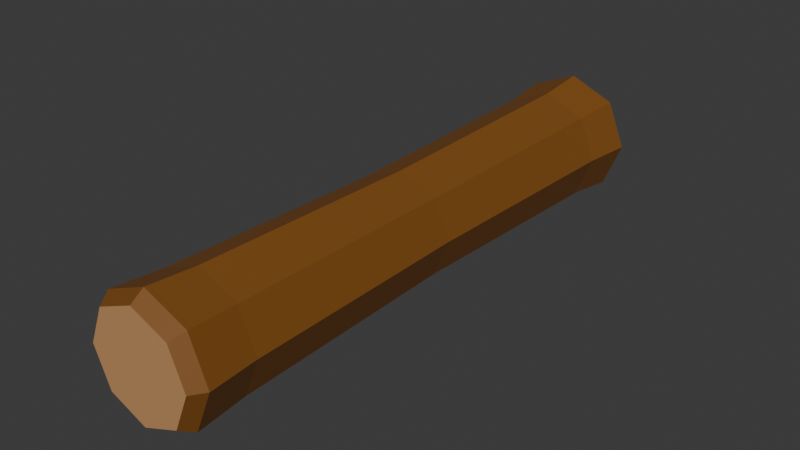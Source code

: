# Source: Tronco.blend  (saved by Blender 5.2.44; exported with 4.5.12 LTS)
import bpy
from mathutils import Matrix  # noqa: F401  (used for matrix-valued properties, if any)

bpy.ops.wm.read_factory_settings(use_empty=True)
scene = bpy.context.scene
scene.name = 'Scene'

# ---- collections
col_collection = bpy.data.collections.new('Collection'); scene.collection.children.link(col_collection)

# ---- materials (node trees are filled in below, after node groups)
mat_material_001 = bpy.data.materials.new('Material.001')
mat_material_002 = bpy.data.materials.new('Material.002')

# ---- material node trees
mat_material_001.use_nodes = True; mat_material_001.node_tree.nodes.clear()
_N = mat_material_001.node_tree.nodes; _L = mat_material_001.node_tree.links
n0 = _N.new('ShaderNodeBsdfPrincipled'); n0.name = 'Principled BSDF'; n0.location = (-200, 100)
n0.inputs[0].default_value = (0.2195, 0.08228, 0.01161, 1.0)
n0.inputs[10].default_value = 0.005
n1 = _N.new('ShaderNodeOutputMaterial'); n1.name = 'Material Output'; n1.location = (200, 100)
_L.new(n0.outputs[0], n1.inputs[0])
n1.is_active_output = True
mat_material_002.use_nodes = True; mat_material_002.node_tree.nodes.clear()
_N = mat_material_002.node_tree.nodes; _L = mat_material_002.node_tree.links
n0 = _N.new('ShaderNodeBsdfPrincipled'); n0.name = 'Principled BSDF'; n0.location = (-200, 100)
n0.inputs[0].default_value = (0.5523, 0.2918, 0.1188, 1.0)
n0.inputs[10].default_value = 0.005
n1 = _N.new('ShaderNodeOutputMaterial'); n1.name = 'Material Output'; n1.location = (200, 100)
_L.new(n0.outputs[0], n1.inputs[0])
n1.is_active_output = True

# ---- world
world_world = bpy.data.worlds.new('World'); scene.world = world_world
world_world.use_nodes = True; world_world.node_tree.nodes.clear()
_N = world_world.node_tree.nodes; _L = world_world.node_tree.links
n0 = _N.new('ShaderNodeOutputWorld'); n0.name = 'World Output'; n0.location = (200, 100)
n1 = _N.new('ShaderNodeBackground'); n1.name = 'Background'; n1.location = (-200, 100)
n1.inputs[0].default_value = (0.05088, 0.05088, 0.05088, 1.0)
_L.new(n1.outputs[0], n0.inputs[0])
n0.is_active_output = True
world_world.color = (0.05088, 0.05088, 0.05088)
world_world.sun_shadow_jitter_overblur = 0.0

# ---- meshes
me_cylinder = bpy.data.meshes.new('Cylinder')
me_cylinder.from_pydata([(-1.267e-09, 5.179, 1.17), (-9.849e-10, -5.179, 1.132), (0.8274, 5.179, 0.8274), (0.8006, -5.179, 0.8006), (1.17, 5.179, -1.267e-09), (1.132, -5.179, 9.849e-10), (0.8274, 5.179, -0.8274), (0.8006, -5.179, -0.8006), (-1.267e-09, 5.179, -1.17), (-9.849e-10, -5.179, -1.132), (-0.8274, 5.179, -0.8274), (-0.8006, -5.179, -0.8006), (-1.17, 5.179, -1.267e-09), (-1.132, -5.179, 9.849e-10), (-0.8274, 5.179, 0.8274), (-0.8006, -5.179, 0.8006), (-5.227e-10, 4.271, 1.07), (0.7567, 4.271, 0.7567), (1.07, 4.271, -5.227e-10), (0.7567, 4.271, -0.7567), (-5.227e-10, 4.271, -1.07), (-0.7567, 4.271, -0.7567), (-1.07, 4.271, -5.227e-10), (-0.7567, 4.271, 0.7567), (-4.335e-10, -4.271, 1.058), (0.7483, -4.271, 0.7483), (1.058, -4.271, 4.335e-10), (0.7483, -4.271, -0.7483), (-4.335e-10, -4.271, -1.058), (-0.7483, -4.271, -0.7483), (-1.058, -4.271, 4.335e-10), (-0.7483, -4.271, 0.7483), (0.6922, 0.0, 0.6922), (0.9789, 0.0, -3.469e-10), (0.6922, 0.0, -0.6922), (5.011e-10, 0.0, -0.9789), (-0.6922, 0.0, -0.6922), (-0.9789, 0.0, -3.469e-10), (-0.6922, 0.0, 0.6922), (5.011e-10, 0.0, 0.9789), (0.6823, -5.424, 0.6823), (-1.034e-09, 5.354, 0.9545), (0.6749, 5.354, 0.6749), (0.9545, 5.354, 2.601e-09), (0.6749, 5.354, -0.6749), (-1.034e-09, 5.354, -0.9545), (-0.6749, 5.354, -0.6749), (-0.9545, 5.354, 2.601e-09), (-0.6749, 5.354, 0.6749), (0.0, 5.354, 2.601e-09), (1.229e-10, -5.424, 0.9649), (0.9649, -5.424, -1.391e-10), (0.6823, -5.424, -0.6823), (1.229e-10, -5.424, -0.9649), (-0.6823, -5.424, -0.6823), (-0.9649, -5.424, -1.391e-10), (-0.6823, -5.424, 0.6823), (1.229e-10, -5.424, -9.784e-10)], [], [(24, 1, 3, 25), (25, 3, 5, 26), (26, 5, 7, 27), (27, 7, 9, 28), (28, 9, 11, 29), (29, 11, 13, 30), (7, 5, 51, 52), (30, 13, 15, 31), (31, 15, 1, 24), (8, 10, 46, 45), (14, 23, 16, 0), (12, 22, 23, 14), (10, 21, 22, 12), (8, 20, 21, 10), (6, 19, 20, 8), (4, 18, 19, 6), (2, 17, 18, 4), (0, 16, 17, 2), (38, 31, 24, 39), (37, 30, 31, 38), (36, 29, 30, 37), (35, 28, 29, 36), (34, 27, 28, 35), (33, 26, 27, 34), (32, 25, 26, 33), (39, 24, 25, 32), (16, 39, 32, 17), (17, 32, 33, 18), (18, 33, 34, 19), (19, 34, 35, 20), (20, 35, 36, 21), (21, 36, 37, 22), (22, 37, 38, 23), (23, 38, 39, 16), (3, 1, 50, 40), (1, 15, 56, 50), (11, 9, 53, 54), (2, 4, 43, 42), (12, 14, 48, 47), (6, 8, 45, 44), (49, 43, 44, 45), (41, 42, 43, 49), (47, 49, 45, 46), (48, 41, 49, 47), (14, 0, 41, 48), (0, 2, 42, 41), (4, 6, 44, 43), (10, 12, 47, 46), (57, 55, 54, 53), (51, 57, 53, 52), (50, 56, 55, 57), (40, 50, 57, 51), (13, 11, 54, 55), (9, 7, 52, 53), (15, 13, 55, 56), (5, 3, 40, 51)])
me_cylinder.polygons.foreach_set('material_index', [0, 0, 0, 0, 0, 0, 0, 0, 0, 0, 0, 0, 0, 0, 0, 0, 0, 0, 0, 0, 0, 0, 0, 0, 0, 0, 0, 0, 0, 0, 0, 0, 0, 0, 0, 0, 0, 0, 0, 0, 1, 1, 1, 1, 0, 0, 0, 0, 1, 1, 1, 1, 0, 0, 0, 0])
_uv = me_cylinder.uv_layers.new(name='UVMap')
_uv.uv.foreach_set('vector', [1.0, 0.9562, 1.0, 1.0, 0.875, 1.0, 0.875, 0.9562, 0.875, 0.9562, 0.875, 1.0, 0.75, 1.0, 0.75, 0.9562, 0.75, 0.9562, 0.75, 1.0, 0.625, 1.0, 0.625, 0.9562, 0.625, 0.9562, 0.625, 1.0, 0.5, 1.0, 0.5, 0.9562, 0.5, 0.9562, 0.5, 1.0, 0.375, 1.0, 0.375, 0.9562, 0.375, 0.9562, 0.375, 1.0, 0.25, 1.0, 0.25, 0.9562, 0.625, 1.0, 0.75, 1.0, 0.75, 1.0, 0.625, 1.0, 0.25, 0.9562, 0.25, 1.0, 0.125, 1.0, 0.125, 0.9562, 0.125, 0.9562, 0.125, 1.0, 0.0, 1.0, 0.0, 0.9562, 0.5, 0.5, 0.375, 0.5, 0.375, 0.5, 0.5, 0.5, 0.125, 0.5, 0.125, 0.5438, 0.0, 0.5438, 0.0, 0.5, 0.25, 0.5, 0.25, 0.5438, 0.125, 0.5438, 0.125, 0.5, 0.375, 0.5, 0.375, 0.5438, 0.25, 0.5438, 0.25, 0.5, 0.5, 0.5, 0.5, 0.5438, 0.375, 0.5438, 0.375, 0.5, 0.625, 0.5, 0.625, 0.5438, 0.5, 0.5438, 0.5, 0.5, 0.75, 0.5, 0.75, 0.5438, 0.625, 0.5438, 0.625, 0.5, 0.875, 0.5, 0.875, 0.5438, 0.75, 0.5438, 0.75, 0.5, 1.0, 0.5, 1.0, 0.5438, 0.875, 0.5438, 0.875, 0.5, 0.125, 0.75, 0.125, 0.9562, 0.0, 0.9562, 0.0, 0.75, 0.25, 0.75, 0.25, 0.9562, 0.125, 0.9562, 0.125, 0.75, 0.375, 0.75, 0.375, 0.9562, 0.25, 0.9562, 0.25, 0.75, 0.5, 0.75, 0.5, 0.9562, 0.375, 0.9562, 0.375, 0.75, 0.625, 0.75, 0.625, 0.9562, 0.5, 0.9562, 0.5, 0.75, 0.75, 0.75, 0.75, 0.9562, 0.625, 0.9562, 0.625, 0.75, 0.875, 0.75, 0.875, 0.9562, 0.75, 0.9562, 0.75, 0.75, 1.0, 0.75, 1.0, 0.9562, 0.875, 0.9562, 0.875, 0.75, 1.0, 0.5438, 1.0, 0.75, 0.875, 0.75, 0.875, 0.5438, 0.875, 0.5438, 0.875, 0.75, 0.75, 0.75, 0.75, 0.5438, 0.75, 0.5438, 0.75, 0.75, 0.625, 0.75, 0.625, 0.5438, 0.625, 0.5438, 0.625, 0.75, 0.5, 0.75, 0.5, 0.5438, 0.5, 0.5438, 0.5, 0.75, 0.375, 0.75, 0.375, 0.5438, 0.375, 0.5438, 0.375, 0.75, 0.25, 0.75, 0.25, 0.5438, 0.25, 0.5438, 0.25, 0.75, 0.125, 0.75, 0.125, 0.5438, 0.125, 0.5438, 0.125, 0.75, 0.0, 0.75, 0.0, 0.5438, 0.875, 1.0, 1.0, 1.0, 1.0, 1.0, 0.875, 1.0, 0.0, 1.0, 0.125, 1.0, 0.125, 1.0, 0.0, 1.0, 0.375, 1.0, 0.5, 1.0, 0.5, 1.0, 0.375, 1.0, 0.875, 0.5, 0.75, 0.5, 0.75, 0.5, 0.875, 0.5, 0.25, 0.5, 0.125, 0.5, 0.125, 0.5, 0.25, 0.5, 0.625, 0.5, 0.5, 0.5, 0.5, 0.5, 0.625, 0.5, 0.75, 0.25, 0.99, 0.25, 0.9197, 0.08029, 0.75, 0.01, 0.75, 0.49, 0.9197, 0.4197, 0.99, 0.25, 0.75, 0.25, 0.51, 0.25, 0.75, 0.25, 0.75, 0.01, 0.5803, 0.08029, 0.5803, 0.4197, 0.75, 0.49, 0.75, 0.25, 0.51, 0.25, 0.125, 0.5, 0.0, 0.5, 0.0, 0.5, 0.125, 0.5, 1.0, 0.5, 0.875, 0.5, 0.875, 0.5, 1.0, 0.5, 0.75, 0.5, 0.625, 0.5, 0.625, 0.5, 0.75, 0.5, 0.375, 0.5, 0.25, 0.5, 0.25, 0.5, 0.375, 0.5, 0.25, 0.25, 0.01, 0.25, 0.08029, 0.08029, 0.25, 0.01, 0.49, 0.25, 0.25, 0.25, 0.25, 0.01, 0.4197, 0.08029, 0.25, 0.49, 0.08029, 0.4197, 0.01, 0.25, 0.25, 0.25, 0.4197, 0.4197, 0.25, 0.49, 0.25, 0.25, 0.49, 0.25, 0.25, 1.0, 0.375, 1.0, 0.375, 1.0, 0.25, 1.0, 0.5, 1.0, 0.625, 1.0, 0.625, 1.0, 0.5, 1.0, 0.125, 1.0, 0.25, 1.0, 0.25, 1.0, 0.125, 1.0, 0.75, 1.0, 0.875, 1.0, 0.875, 1.0, 0.75, 1.0])
me_cylinder.materials.append(mat_material_001)
me_cylinder.materials.append(mat_material_002)
me_cylinder.update()

# ---- objects
ob_cylinder = bpy.data.objects.new('Cylinder', me_cylinder)

# ---- transforms, parenting, visibility, modifiers, constraints
ob_cylinder.location = (0.0, 0.0, 0.0)

# ---- collection membership
col_collection.objects.link(ob_cylinder)

# ---- scene / render settings (as saved in the file)
scene.frame_start = 1; scene.frame_end = 250; scene.frame_set(1)
scene.render.engine = 'BLENDER_EEVEE_NEXT'
scene.render.bake_bias = 0.0
scene.render.bake_samples = 0
scene.render.compositor_device = 'GPU'
scene.eevee.use_volume_custom_range = False
scene.eevee.fast_gi_thickness_near = 0.1
scene.eevee.fast_gi_thickness_far = 0.0
scene.eevee.ray_tracing_options.screen_trace_thickness = 0.1
bpy.context.view_layer.update()

# ---- added for rendering (the .blend has no active camera and no usable light): camera, sun
cam_auto = bpy.data.cameras.new('AutoCamera')
cam_auto.lens = 50.0
cam_auto.sensor_width = 36.0
cam_auto.clip_end = 1000.0
ob_auto_camera = bpy.data.objects.new('AutoCamera', cam_auto)
scene.collection.objects.link(ob_auto_camera)
ob_auto_camera.location = (10.4315, -12.5529, 8.34521)
ob_auto_camera.rotation_euler = (1.09748, -7.21219e-08, 0.694738)
scene.camera = ob_auto_camera
light_auto_sun = bpy.data.lights.new('AutoSun', 'SUN')
light_auto_sun.energy = 3.0
light_auto_sun.angle = 0.0523599
ob_auto_sun = bpy.data.objects.new('AutoSun', light_auto_sun)
scene.collection.objects.link(ob_auto_sun)
ob_auto_sun.rotation_euler = (0.872665, 0.174533, 0.523599)
bpy.context.view_layer.update()
